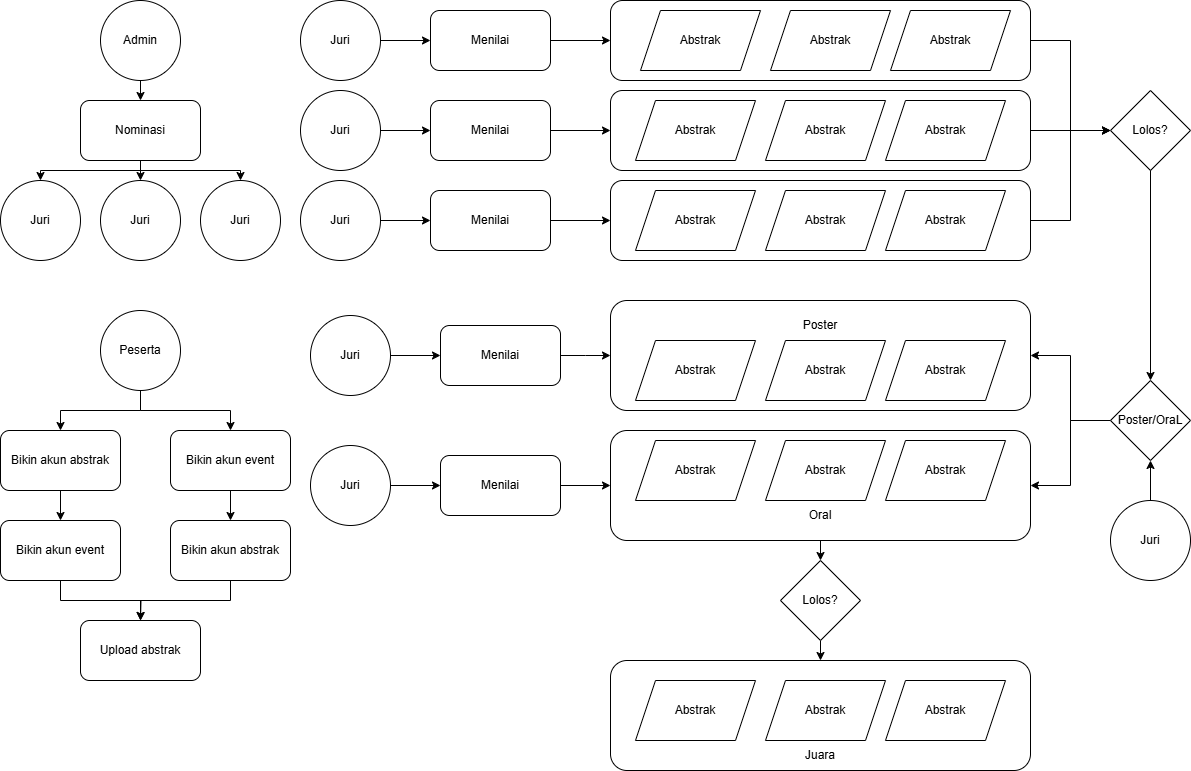

The diagram above was exported from draw.io. Its source (the exported page's mxGraphModel, read from the mxfile embedded in the PNG):
<mxGraphModel dx="2038" dy="658" grid="1" gridSize="10" guides="1" tooltips="1" connect="1" arrows="1" fold="1" page="1" pageScale="1" pageWidth="850" pageHeight="1100" math="0" shadow="0">
  <root>
    <mxCell id="0" />
    <mxCell id="1" parent="0" />
    <mxCell id="LxLcQwXn86gp83WsBh0P-111" style="edgeStyle=orthogonalEdgeStyle;rounded=0;orthogonalLoop=1;jettySize=auto;html=1;exitX=1;exitY=0.5;exitDx=0;exitDy=0;entryX=0;entryY=0.5;entryDx=0;entryDy=0;" edge="1" parent="1" source="LxLcQwXn86gp83WsBh0P-47" target="LxLcQwXn86gp83WsBh0P-108">
      <mxGeometry relative="1" as="geometry" />
    </mxCell>
    <mxCell id="LxLcQwXn86gp83WsBh0P-47" value="" style="rounded=1;whiteSpace=wrap;html=1;" vertex="1" parent="1">
      <mxGeometry x="420" y="470" width="420" height="80" as="geometry" />
    </mxCell>
    <mxCell id="LxLcQwXn86gp83WsBh0P-110" style="edgeStyle=orthogonalEdgeStyle;rounded=0;orthogonalLoop=1;jettySize=auto;html=1;exitX=1;exitY=0.5;exitDx=0;exitDy=0;entryX=0;entryY=0.5;entryDx=0;entryDy=0;" edge="1" parent="1" source="LxLcQwXn86gp83WsBh0P-46" target="LxLcQwXn86gp83WsBh0P-108">
      <mxGeometry relative="1" as="geometry" />
    </mxCell>
    <mxCell id="LxLcQwXn86gp83WsBh0P-46" value="" style="rounded=1;whiteSpace=wrap;html=1;" vertex="1" parent="1">
      <mxGeometry x="420" y="560" width="420" height="80" as="geometry" />
    </mxCell>
    <mxCell id="LxLcQwXn86gp83WsBh0P-109" style="edgeStyle=orthogonalEdgeStyle;rounded=0;orthogonalLoop=1;jettySize=auto;html=1;exitX=1;exitY=0.5;exitDx=0;exitDy=0;entryX=0;entryY=0.5;entryDx=0;entryDy=0;" edge="1" parent="1" source="LxLcQwXn86gp83WsBh0P-43" target="LxLcQwXn86gp83WsBh0P-108">
      <mxGeometry relative="1" as="geometry" />
    </mxCell>
    <mxCell id="LxLcQwXn86gp83WsBh0P-43" value="" style="rounded=1;whiteSpace=wrap;html=1;" vertex="1" parent="1">
      <mxGeometry x="420" y="650" width="420" height="80" as="geometry" />
    </mxCell>
    <mxCell id="LxLcQwXn86gp83WsBh0P-166" style="edgeStyle=orthogonalEdgeStyle;rounded=0;orthogonalLoop=1;jettySize=auto;html=1;exitX=0.5;exitY=1;exitDx=0;exitDy=0;entryX=0.5;entryY=0;entryDx=0;entryDy=0;" edge="1" parent="1" source="LxLcQwXn86gp83WsBh0P-3" target="LxLcQwXn86gp83WsBh0P-8">
      <mxGeometry relative="1" as="geometry" />
    </mxCell>
    <mxCell id="LxLcQwXn86gp83WsBh0P-3" value="Bikin akun event" style="rounded=1;whiteSpace=wrap;html=1;" vertex="1" parent="1">
      <mxGeometry x="-20" y="900" width="120" height="60" as="geometry" />
    </mxCell>
    <mxCell id="LxLcQwXn86gp83WsBh0P-165" style="edgeStyle=orthogonalEdgeStyle;rounded=0;orthogonalLoop=1;jettySize=auto;html=1;exitX=0.5;exitY=1;exitDx=0;exitDy=0;entryX=0.5;entryY=0;entryDx=0;entryDy=0;" edge="1" parent="1" source="LxLcQwXn86gp83WsBh0P-4" target="LxLcQwXn86gp83WsBh0P-6">
      <mxGeometry relative="1" as="geometry" />
    </mxCell>
    <mxCell id="LxLcQwXn86gp83WsBh0P-4" value="Bikin akun abstrak" style="rounded=1;whiteSpace=wrap;html=1;" vertex="1" parent="1">
      <mxGeometry x="-190" y="900" width="120" height="60" as="geometry" />
    </mxCell>
    <mxCell id="LxLcQwXn86gp83WsBh0P-5" value="Upload abstrak" style="rounded=1;whiteSpace=wrap;html=1;" vertex="1" parent="1">
      <mxGeometry x="-110" y="1090" width="120" height="60" as="geometry" />
    </mxCell>
    <mxCell id="LxLcQwXn86gp83WsBh0P-168" style="edgeStyle=orthogonalEdgeStyle;rounded=0;orthogonalLoop=1;jettySize=auto;html=1;exitX=0.5;exitY=1;exitDx=0;exitDy=0;" edge="1" parent="1" source="LxLcQwXn86gp83WsBh0P-6">
      <mxGeometry relative="1" as="geometry">
        <mxPoint x="-50" y="1090" as="targetPoint" />
      </mxGeometry>
    </mxCell>
    <mxCell id="LxLcQwXn86gp83WsBh0P-6" value="Bikin akun event" style="rounded=1;whiteSpace=wrap;html=1;" vertex="1" parent="1">
      <mxGeometry x="-190" y="990" width="120" height="60" as="geometry" />
    </mxCell>
    <mxCell id="LxLcQwXn86gp83WsBh0P-167" style="edgeStyle=orthogonalEdgeStyle;rounded=0;orthogonalLoop=1;jettySize=auto;html=1;exitX=0.5;exitY=1;exitDx=0;exitDy=0;entryX=0.5;entryY=0;entryDx=0;entryDy=0;" edge="1" parent="1" source="LxLcQwXn86gp83WsBh0P-8" target="LxLcQwXn86gp83WsBh0P-5">
      <mxGeometry relative="1" as="geometry" />
    </mxCell>
    <mxCell id="LxLcQwXn86gp83WsBh0P-8" value="Bikin akun abstrak" style="rounded=1;whiteSpace=wrap;html=1;" vertex="1" parent="1">
      <mxGeometry x="-20" y="990" width="120" height="60" as="geometry" />
    </mxCell>
    <mxCell id="LxLcQwXn86gp83WsBh0P-163" style="edgeStyle=orthogonalEdgeStyle;rounded=0;orthogonalLoop=1;jettySize=auto;html=1;exitX=0.5;exitY=1;exitDx=0;exitDy=0;entryX=0.5;entryY=0;entryDx=0;entryDy=0;" edge="1" parent="1" source="LxLcQwXn86gp83WsBh0P-13" target="LxLcQwXn86gp83WsBh0P-4">
      <mxGeometry relative="1" as="geometry" />
    </mxCell>
    <mxCell id="LxLcQwXn86gp83WsBh0P-164" style="edgeStyle=orthogonalEdgeStyle;rounded=0;orthogonalLoop=1;jettySize=auto;html=1;exitX=0.5;exitY=1;exitDx=0;exitDy=0;entryX=0.5;entryY=0;entryDx=0;entryDy=0;" edge="1" parent="1" source="LxLcQwXn86gp83WsBh0P-13" target="LxLcQwXn86gp83WsBh0P-3">
      <mxGeometry relative="1" as="geometry" />
    </mxCell>
    <mxCell id="LxLcQwXn86gp83WsBh0P-13" value="Peserta" style="ellipse;whiteSpace=wrap;html=1;aspect=fixed;" vertex="1" parent="1">
      <mxGeometry x="-90" y="780" width="80" height="80" as="geometry" />
    </mxCell>
    <mxCell id="LxLcQwXn86gp83WsBh0P-16" value="Juri" style="ellipse;whiteSpace=wrap;html=1;aspect=fixed;" vertex="1" parent="1">
      <mxGeometry x="-90" y="650" width="80" height="80" as="geometry" />
    </mxCell>
    <mxCell id="LxLcQwXn86gp83WsBh0P-67" style="edgeStyle=orthogonalEdgeStyle;rounded=0;orthogonalLoop=1;jettySize=auto;html=1;exitX=0.5;exitY=1;exitDx=0;exitDy=0;entryX=0.5;entryY=0;entryDx=0;entryDy=0;" edge="1" parent="1" source="LxLcQwXn86gp83WsBh0P-17" target="LxLcQwXn86gp83WsBh0P-18">
      <mxGeometry relative="1" as="geometry" />
    </mxCell>
    <mxCell id="LxLcQwXn86gp83WsBh0P-17" value="Admin" style="ellipse;whiteSpace=wrap;html=1;aspect=fixed;" vertex="1" parent="1">
      <mxGeometry x="-90" y="470" width="80" height="80" as="geometry" />
    </mxCell>
    <mxCell id="LxLcQwXn86gp83WsBh0P-68" style="edgeStyle=orthogonalEdgeStyle;rounded=0;orthogonalLoop=1;jettySize=auto;html=1;exitX=0.5;exitY=1;exitDx=0;exitDy=0;entryX=0.5;entryY=0;entryDx=0;entryDy=0;" edge="1" parent="1" source="LxLcQwXn86gp83WsBh0P-18" target="LxLcQwXn86gp83WsBh0P-16">
      <mxGeometry relative="1" as="geometry" />
    </mxCell>
    <mxCell id="LxLcQwXn86gp83WsBh0P-69" style="edgeStyle=orthogonalEdgeStyle;rounded=0;orthogonalLoop=1;jettySize=auto;html=1;exitX=0.5;exitY=1;exitDx=0;exitDy=0;" edge="1" parent="1" source="LxLcQwXn86gp83WsBh0P-18" target="LxLcQwXn86gp83WsBh0P-21">
      <mxGeometry relative="1" as="geometry">
        <Array as="points">
          <mxPoint x="-50" y="640" />
          <mxPoint x="50" y="640" />
        </Array>
      </mxGeometry>
    </mxCell>
    <mxCell id="LxLcQwXn86gp83WsBh0P-70" style="edgeStyle=orthogonalEdgeStyle;rounded=0;orthogonalLoop=1;jettySize=auto;html=1;exitX=0.5;exitY=1;exitDx=0;exitDy=0;" edge="1" parent="1" source="LxLcQwXn86gp83WsBh0P-18" target="LxLcQwXn86gp83WsBh0P-22">
      <mxGeometry relative="1" as="geometry">
        <Array as="points">
          <mxPoint x="-50" y="640" />
          <mxPoint x="-150" y="640" />
        </Array>
      </mxGeometry>
    </mxCell>
    <mxCell id="LxLcQwXn86gp83WsBh0P-18" value="Nominasi" style="rounded=1;whiteSpace=wrap;html=1;" vertex="1" parent="1">
      <mxGeometry x="-110" y="570" width="120" height="60" as="geometry" />
    </mxCell>
    <mxCell id="LxLcQwXn86gp83WsBh0P-21" value="Juri" style="ellipse;whiteSpace=wrap;html=1;aspect=fixed;" vertex="1" parent="1">
      <mxGeometry x="10" y="650" width="80" height="80" as="geometry" />
    </mxCell>
    <mxCell id="LxLcQwXn86gp83WsBh0P-22" value="Juri" style="ellipse;whiteSpace=wrap;html=1;aspect=fixed;" vertex="1" parent="1">
      <mxGeometry x="-190" y="650" width="80" height="80" as="geometry" />
    </mxCell>
    <mxCell id="LxLcQwXn86gp83WsBh0P-54" value="" style="rounded=1;whiteSpace=wrap;html=1;" vertex="1" parent="1">
      <mxGeometry x="420" y="770" width="420" height="110" as="geometry" />
    </mxCell>
    <mxCell id="LxLcQwXn86gp83WsBh0P-157" style="edgeStyle=orthogonalEdgeStyle;rounded=0;orthogonalLoop=1;jettySize=auto;html=1;exitX=0.5;exitY=1;exitDx=0;exitDy=0;entryX=0.5;entryY=0;entryDx=0;entryDy=0;" edge="1" parent="1" source="LxLcQwXn86gp83WsBh0P-55" target="LxLcQwXn86gp83WsBh0P-156">
      <mxGeometry relative="1" as="geometry" />
    </mxCell>
    <mxCell id="LxLcQwXn86gp83WsBh0P-55" value="" style="rounded=1;whiteSpace=wrap;html=1;" vertex="1" parent="1">
      <mxGeometry x="420" y="900" width="420" height="110" as="geometry" />
    </mxCell>
    <mxCell id="LxLcQwXn86gp83WsBh0P-65" value="Poster" style="text;html=1;align=center;verticalAlign=middle;whiteSpace=wrap;rounded=0;" vertex="1" parent="1">
      <mxGeometry x="600" y="780" width="60" height="30" as="geometry" />
    </mxCell>
    <mxCell id="LxLcQwXn86gp83WsBh0P-66" value="Oral" style="text;html=1;align=center;verticalAlign=middle;whiteSpace=wrap;rounded=0;" vertex="1" parent="1">
      <mxGeometry x="600" y="970" width="60" height="30" as="geometry" />
    </mxCell>
    <mxCell id="LxLcQwXn86gp83WsBh0P-80" style="edgeStyle=orthogonalEdgeStyle;rounded=0;orthogonalLoop=1;jettySize=auto;html=1;exitX=1;exitY=0.5;exitDx=0;exitDy=0;entryX=0;entryY=0.5;entryDx=0;entryDy=0;" edge="1" parent="1" source="LxLcQwXn86gp83WsBh0P-71" target="LxLcQwXn86gp83WsBh0P-78">
      <mxGeometry relative="1" as="geometry" />
    </mxCell>
    <mxCell id="LxLcQwXn86gp83WsBh0P-71" value="Juri" style="ellipse;whiteSpace=wrap;html=1;aspect=fixed;" vertex="1" parent="1">
      <mxGeometry x="110" y="560" width="80" height="80" as="geometry" />
    </mxCell>
    <mxCell id="LxLcQwXn86gp83WsBh0P-76" style="edgeStyle=orthogonalEdgeStyle;rounded=0;orthogonalLoop=1;jettySize=auto;html=1;exitX=1;exitY=0.5;exitDx=0;exitDy=0;entryX=0;entryY=0.5;entryDx=0;entryDy=0;" edge="1" parent="1" source="LxLcQwXn86gp83WsBh0P-72" target="LxLcQwXn86gp83WsBh0P-75">
      <mxGeometry relative="1" as="geometry" />
    </mxCell>
    <mxCell id="LxLcQwXn86gp83WsBh0P-72" value="Juri" style="ellipse;whiteSpace=wrap;html=1;aspect=fixed;" vertex="1" parent="1">
      <mxGeometry x="110" y="470" width="80" height="80" as="geometry" />
    </mxCell>
    <mxCell id="LxLcQwXn86gp83WsBh0P-82" style="edgeStyle=orthogonalEdgeStyle;rounded=0;orthogonalLoop=1;jettySize=auto;html=1;exitX=1;exitY=0.5;exitDx=0;exitDy=0;entryX=0;entryY=0.5;entryDx=0;entryDy=0;" edge="1" parent="1" source="LxLcQwXn86gp83WsBh0P-73" target="LxLcQwXn86gp83WsBh0P-79">
      <mxGeometry relative="1" as="geometry" />
    </mxCell>
    <mxCell id="LxLcQwXn86gp83WsBh0P-73" value="Juri" style="ellipse;whiteSpace=wrap;html=1;aspect=fixed;" vertex="1" parent="1">
      <mxGeometry x="110" y="650" width="80" height="80" as="geometry" />
    </mxCell>
    <mxCell id="LxLcQwXn86gp83WsBh0P-77" style="edgeStyle=orthogonalEdgeStyle;rounded=0;orthogonalLoop=1;jettySize=auto;html=1;exitX=1;exitY=0.5;exitDx=0;exitDy=0;entryX=0;entryY=0.5;entryDx=0;entryDy=0;" edge="1" parent="1" source="LxLcQwXn86gp83WsBh0P-75" target="LxLcQwXn86gp83WsBh0P-47">
      <mxGeometry relative="1" as="geometry" />
    </mxCell>
    <mxCell id="LxLcQwXn86gp83WsBh0P-75" value="Menilai" style="rounded=1;whiteSpace=wrap;html=1;" vertex="1" parent="1">
      <mxGeometry x="240" y="480" width="120" height="60" as="geometry" />
    </mxCell>
    <mxCell id="LxLcQwXn86gp83WsBh0P-81" style="edgeStyle=orthogonalEdgeStyle;rounded=0;orthogonalLoop=1;jettySize=auto;html=1;exitX=1;exitY=0.5;exitDx=0;exitDy=0;entryX=0;entryY=0.5;entryDx=0;entryDy=0;" edge="1" parent="1" source="LxLcQwXn86gp83WsBh0P-78" target="LxLcQwXn86gp83WsBh0P-46">
      <mxGeometry relative="1" as="geometry" />
    </mxCell>
    <mxCell id="LxLcQwXn86gp83WsBh0P-78" value="Menilai" style="rounded=1;whiteSpace=wrap;html=1;" vertex="1" parent="1">
      <mxGeometry x="240" y="570" width="120" height="60" as="geometry" />
    </mxCell>
    <mxCell id="LxLcQwXn86gp83WsBh0P-83" style="edgeStyle=orthogonalEdgeStyle;rounded=0;orthogonalLoop=1;jettySize=auto;html=1;exitX=1;exitY=0.5;exitDx=0;exitDy=0;entryX=0;entryY=0.5;entryDx=0;entryDy=0;" edge="1" parent="1" source="LxLcQwXn86gp83WsBh0P-79" target="LxLcQwXn86gp83WsBh0P-43">
      <mxGeometry relative="1" as="geometry" />
    </mxCell>
    <mxCell id="LxLcQwXn86gp83WsBh0P-79" value="Menilai" style="rounded=1;whiteSpace=wrap;html=1;" vertex="1" parent="1">
      <mxGeometry x="240" y="660" width="120" height="60" as="geometry" />
    </mxCell>
    <mxCell id="LxLcQwXn86gp83WsBh0P-84" value="Abstrak" style="shape=parallelogram;perimeter=parallelogramPerimeter;whiteSpace=wrap;html=1;fixedSize=1;" vertex="1" parent="1">
      <mxGeometry x="450" y="480" width="120" height="60" as="geometry" />
    </mxCell>
    <mxCell id="LxLcQwXn86gp83WsBh0P-85" value="Abstrak" style="shape=parallelogram;perimeter=parallelogramPerimeter;whiteSpace=wrap;html=1;fixedSize=1;" vertex="1" parent="1">
      <mxGeometry x="580" y="480" width="120" height="60" as="geometry" />
    </mxCell>
    <mxCell id="LxLcQwXn86gp83WsBh0P-86" value="Abstrak" style="shape=parallelogram;perimeter=parallelogramPerimeter;whiteSpace=wrap;html=1;fixedSize=1;" vertex="1" parent="1">
      <mxGeometry x="700" y="480" width="120" height="60" as="geometry" />
    </mxCell>
    <mxCell id="LxLcQwXn86gp83WsBh0P-87" value="Abstrak" style="shape=parallelogram;perimeter=parallelogramPerimeter;whiteSpace=wrap;html=1;fixedSize=1;" vertex="1" parent="1">
      <mxGeometry x="445" y="570" width="120" height="60" as="geometry" />
    </mxCell>
    <mxCell id="LxLcQwXn86gp83WsBh0P-88" value="Abstrak" style="shape=parallelogram;perimeter=parallelogramPerimeter;whiteSpace=wrap;html=1;fixedSize=1;" vertex="1" parent="1">
      <mxGeometry x="575" y="570" width="120" height="60" as="geometry" />
    </mxCell>
    <mxCell id="LxLcQwXn86gp83WsBh0P-89" value="Abstrak" style="shape=parallelogram;perimeter=parallelogramPerimeter;whiteSpace=wrap;html=1;fixedSize=1;" vertex="1" parent="1">
      <mxGeometry x="695" y="570" width="120" height="60" as="geometry" />
    </mxCell>
    <mxCell id="LxLcQwXn86gp83WsBh0P-90" value="Abstrak" style="shape=parallelogram;perimeter=parallelogramPerimeter;whiteSpace=wrap;html=1;fixedSize=1;" vertex="1" parent="1">
      <mxGeometry x="445" y="660" width="120" height="60" as="geometry" />
    </mxCell>
    <mxCell id="LxLcQwXn86gp83WsBh0P-91" value="Abstrak" style="shape=parallelogram;perimeter=parallelogramPerimeter;whiteSpace=wrap;html=1;fixedSize=1;" vertex="1" parent="1">
      <mxGeometry x="575" y="660" width="120" height="60" as="geometry" />
    </mxCell>
    <mxCell id="LxLcQwXn86gp83WsBh0P-92" value="Abstrak" style="shape=parallelogram;perimeter=parallelogramPerimeter;whiteSpace=wrap;html=1;fixedSize=1;" vertex="1" parent="1">
      <mxGeometry x="695" y="660" width="120" height="60" as="geometry" />
    </mxCell>
    <mxCell id="LxLcQwXn86gp83WsBh0P-102" value="Abstrak" style="shape=parallelogram;perimeter=parallelogramPerimeter;whiteSpace=wrap;html=1;fixedSize=1;" vertex="1" parent="1">
      <mxGeometry x="445" y="810" width="120" height="60" as="geometry" />
    </mxCell>
    <mxCell id="LxLcQwXn86gp83WsBh0P-103" value="Abstrak" style="shape=parallelogram;perimeter=parallelogramPerimeter;whiteSpace=wrap;html=1;fixedSize=1;" vertex="1" parent="1">
      <mxGeometry x="575" y="810" width="120" height="60" as="geometry" />
    </mxCell>
    <mxCell id="LxLcQwXn86gp83WsBh0P-104" value="Abstrak" style="shape=parallelogram;perimeter=parallelogramPerimeter;whiteSpace=wrap;html=1;fixedSize=1;" vertex="1" parent="1">
      <mxGeometry x="695" y="810" width="120" height="60" as="geometry" />
    </mxCell>
    <mxCell id="LxLcQwXn86gp83WsBh0P-105" value="Abstrak" style="shape=parallelogram;perimeter=parallelogramPerimeter;whiteSpace=wrap;html=1;fixedSize=1;" vertex="1" parent="1">
      <mxGeometry x="445" y="910" width="120" height="60" as="geometry" />
    </mxCell>
    <mxCell id="LxLcQwXn86gp83WsBh0P-106" value="Abstrak" style="shape=parallelogram;perimeter=parallelogramPerimeter;whiteSpace=wrap;html=1;fixedSize=1;" vertex="1" parent="1">
      <mxGeometry x="575" y="910" width="120" height="60" as="geometry" />
    </mxCell>
    <mxCell id="LxLcQwXn86gp83WsBh0P-107" value="Abstrak" style="shape=parallelogram;perimeter=parallelogramPerimeter;whiteSpace=wrap;html=1;fixedSize=1;" vertex="1" parent="1">
      <mxGeometry x="695" y="910" width="120" height="60" as="geometry" />
    </mxCell>
    <mxCell id="LxLcQwXn86gp83WsBh0P-113" style="edgeStyle=orthogonalEdgeStyle;rounded=0;orthogonalLoop=1;jettySize=auto;html=1;exitX=0.5;exitY=1;exitDx=0;exitDy=0;entryX=0.5;entryY=0;entryDx=0;entryDy=0;" edge="1" parent="1" source="LxLcQwXn86gp83WsBh0P-108" target="LxLcQwXn86gp83WsBh0P-112">
      <mxGeometry relative="1" as="geometry" />
    </mxCell>
    <mxCell id="LxLcQwXn86gp83WsBh0P-108" value="Lolos?" style="rhombus;whiteSpace=wrap;html=1;" vertex="1" parent="1">
      <mxGeometry x="920" y="560" width="80" height="80" as="geometry" />
    </mxCell>
    <mxCell id="LxLcQwXn86gp83WsBh0P-114" style="edgeStyle=orthogonalEdgeStyle;rounded=0;orthogonalLoop=1;jettySize=auto;html=1;exitX=0;exitY=0.5;exitDx=0;exitDy=0;entryX=1;entryY=0.5;entryDx=0;entryDy=0;" edge="1" parent="1" source="LxLcQwXn86gp83WsBh0P-112" target="LxLcQwXn86gp83WsBh0P-54">
      <mxGeometry relative="1" as="geometry" />
    </mxCell>
    <mxCell id="LxLcQwXn86gp83WsBh0P-115" style="edgeStyle=orthogonalEdgeStyle;rounded=0;orthogonalLoop=1;jettySize=auto;html=1;exitX=0;exitY=0.5;exitDx=0;exitDy=0;entryX=1;entryY=0.5;entryDx=0;entryDy=0;" edge="1" parent="1" source="LxLcQwXn86gp83WsBh0P-112" target="LxLcQwXn86gp83WsBh0P-55">
      <mxGeometry relative="1" as="geometry" />
    </mxCell>
    <mxCell id="LxLcQwXn86gp83WsBh0P-112" value="Poster/OraL" style="rhombus;whiteSpace=wrap;html=1;" vertex="1" parent="1">
      <mxGeometry x="920" y="850" width="80" height="80" as="geometry" />
    </mxCell>
    <mxCell id="LxLcQwXn86gp83WsBh0P-117" style="edgeStyle=orthogonalEdgeStyle;rounded=0;orthogonalLoop=1;jettySize=auto;html=1;exitX=0.5;exitY=0;exitDx=0;exitDy=0;entryX=0.5;entryY=1;entryDx=0;entryDy=0;" edge="1" parent="1" source="LxLcQwXn86gp83WsBh0P-116" target="LxLcQwXn86gp83WsBh0P-112">
      <mxGeometry relative="1" as="geometry" />
    </mxCell>
    <mxCell id="LxLcQwXn86gp83WsBh0P-116" value="Juri" style="ellipse;whiteSpace=wrap;html=1;aspect=fixed;" vertex="1" parent="1">
      <mxGeometry x="920" y="970" width="80" height="80" as="geometry" />
    </mxCell>
    <mxCell id="LxLcQwXn86gp83WsBh0P-144" style="edgeStyle=orthogonalEdgeStyle;rounded=0;orthogonalLoop=1;jettySize=auto;html=1;exitX=1;exitY=0.5;exitDx=0;exitDy=0;entryX=0;entryY=0.5;entryDx=0;entryDy=0;" edge="1" parent="1" source="LxLcQwXn86gp83WsBh0P-145" target="LxLcQwXn86gp83WsBh0P-147">
      <mxGeometry relative="1" as="geometry" />
    </mxCell>
    <mxCell id="LxLcQwXn86gp83WsBh0P-145" value="Juri" style="ellipse;whiteSpace=wrap;html=1;aspect=fixed;" vertex="1" parent="1">
      <mxGeometry x="120" y="915" width="80" height="80" as="geometry" />
    </mxCell>
    <mxCell id="LxLcQwXn86gp83WsBh0P-150" style="edgeStyle=orthogonalEdgeStyle;rounded=0;orthogonalLoop=1;jettySize=auto;html=1;exitX=1;exitY=0.5;exitDx=0;exitDy=0;entryX=0;entryY=0.5;entryDx=0;entryDy=0;" edge="1" parent="1" source="LxLcQwXn86gp83WsBh0P-147" target="LxLcQwXn86gp83WsBh0P-55">
      <mxGeometry relative="1" as="geometry" />
    </mxCell>
    <mxCell id="LxLcQwXn86gp83WsBh0P-147" value="Menilai" style="rounded=1;whiteSpace=wrap;html=1;" vertex="1" parent="1">
      <mxGeometry x="250" y="925" width="120" height="60" as="geometry" />
    </mxCell>
    <mxCell id="LxLcQwXn86gp83WsBh0P-151" style="edgeStyle=orthogonalEdgeStyle;rounded=0;orthogonalLoop=1;jettySize=auto;html=1;exitX=1;exitY=0.5;exitDx=0;exitDy=0;entryX=0;entryY=0.5;entryDx=0;entryDy=0;" edge="1" parent="1" source="LxLcQwXn86gp83WsBh0P-152" target="LxLcQwXn86gp83WsBh0P-154">
      <mxGeometry relative="1" as="geometry" />
    </mxCell>
    <mxCell id="LxLcQwXn86gp83WsBh0P-152" value="Juri" style="ellipse;whiteSpace=wrap;html=1;aspect=fixed;" vertex="1" parent="1">
      <mxGeometry x="120" y="785" width="80" height="80" as="geometry" />
    </mxCell>
    <mxCell id="LxLcQwXn86gp83WsBh0P-153" style="edgeStyle=orthogonalEdgeStyle;rounded=0;orthogonalLoop=1;jettySize=auto;html=1;exitX=1;exitY=0.5;exitDx=0;exitDy=0;entryX=0;entryY=0.5;entryDx=0;entryDy=0;" edge="1" parent="1" source="LxLcQwXn86gp83WsBh0P-154">
      <mxGeometry relative="1" as="geometry">
        <mxPoint x="420" y="825" as="targetPoint" />
      </mxGeometry>
    </mxCell>
    <mxCell id="LxLcQwXn86gp83WsBh0P-154" value="Menilai" style="rounded=1;whiteSpace=wrap;html=1;" vertex="1" parent="1">
      <mxGeometry x="250" y="795" width="120" height="60" as="geometry" />
    </mxCell>
    <mxCell id="LxLcQwXn86gp83WsBh0P-155" value="" style="rounded=1;whiteSpace=wrap;html=1;" vertex="1" parent="1">
      <mxGeometry x="420" y="1130" width="420" height="110" as="geometry" />
    </mxCell>
    <mxCell id="LxLcQwXn86gp83WsBh0P-158" style="edgeStyle=orthogonalEdgeStyle;rounded=0;orthogonalLoop=1;jettySize=auto;html=1;exitX=0.5;exitY=1;exitDx=0;exitDy=0;entryX=0.5;entryY=0;entryDx=0;entryDy=0;" edge="1" parent="1" source="LxLcQwXn86gp83WsBh0P-156" target="LxLcQwXn86gp83WsBh0P-155">
      <mxGeometry relative="1" as="geometry" />
    </mxCell>
    <mxCell id="LxLcQwXn86gp83WsBh0P-156" value="Lolos?" style="rhombus;whiteSpace=wrap;html=1;" vertex="1" parent="1">
      <mxGeometry x="590" y="1030" width="80" height="80" as="geometry" />
    </mxCell>
    <mxCell id="LxLcQwXn86gp83WsBh0P-159" value="Juara" style="text;html=1;align=center;verticalAlign=middle;whiteSpace=wrap;rounded=0;" vertex="1" parent="1">
      <mxGeometry x="600" y="1210" width="60" height="30" as="geometry" />
    </mxCell>
    <mxCell id="LxLcQwXn86gp83WsBh0P-160" value="Abstrak" style="shape=parallelogram;perimeter=parallelogramPerimeter;whiteSpace=wrap;html=1;fixedSize=1;" vertex="1" parent="1">
      <mxGeometry x="445" y="1150" width="120" height="60" as="geometry" />
    </mxCell>
    <mxCell id="LxLcQwXn86gp83WsBh0P-161" value="Abstrak" style="shape=parallelogram;perimeter=parallelogramPerimeter;whiteSpace=wrap;html=1;fixedSize=1;" vertex="1" parent="1">
      <mxGeometry x="575" y="1150" width="120" height="60" as="geometry" />
    </mxCell>
    <mxCell id="LxLcQwXn86gp83WsBh0P-162" value="Abstrak" style="shape=parallelogram;perimeter=parallelogramPerimeter;whiteSpace=wrap;html=1;fixedSize=1;" vertex="1" parent="1">
      <mxGeometry x="695" y="1150" width="120" height="60" as="geometry" />
    </mxCell>
  </root>
</mxGraphModel>